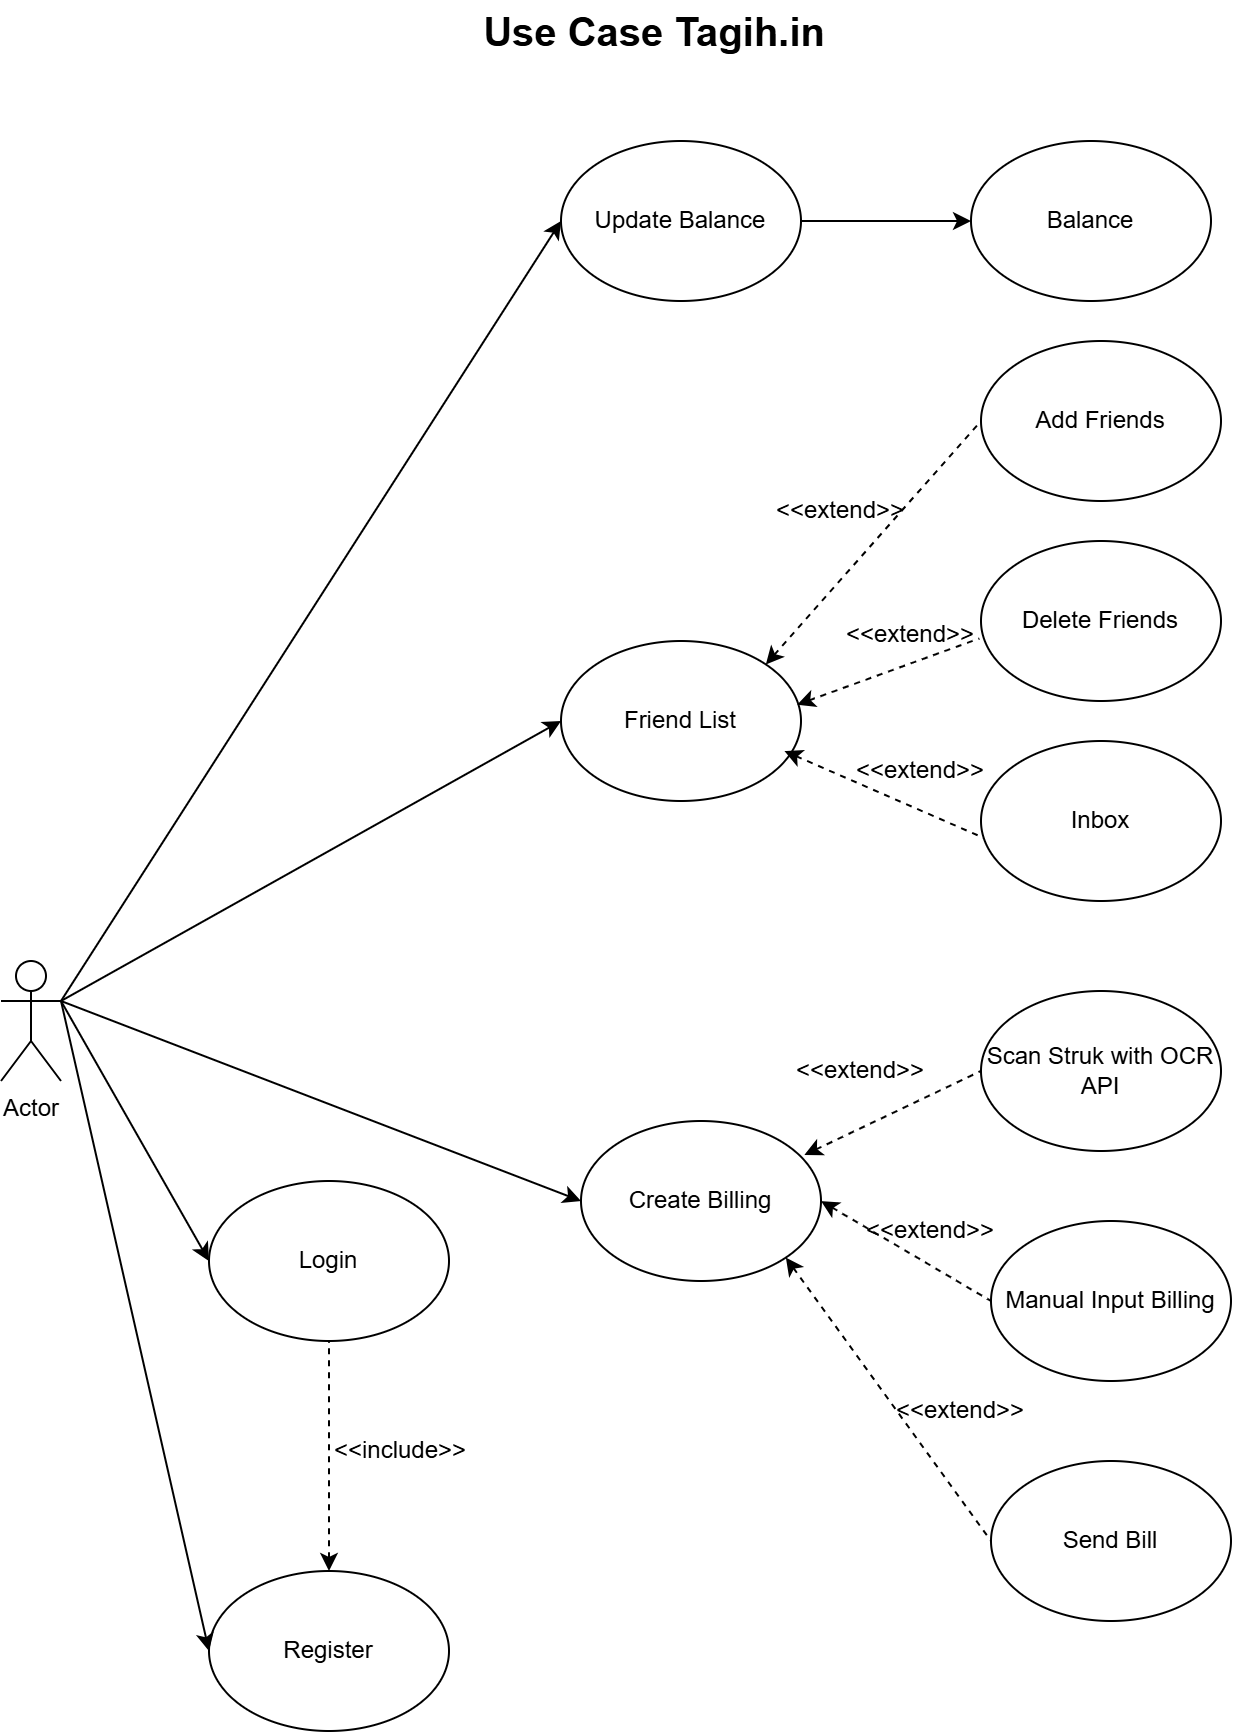

The diagram above was exported from draw.io. Its source (the exported page's mxGraphModel, read from the mxfile embedded in the PNG):
<mxGraphModel dx="1716" dy="2140" grid="1" gridSize="10" guides="1" tooltips="1" connect="1" arrows="0" fold="1" page="1" pageScale="1" pageWidth="827" pageHeight="1169" math="0" shadow="0">
  <root>
    <mxCell id="0" />
    <mxCell id="1" parent="0" />
    <mxCell id="FjYN8-4hVDgzaT9qq2Lv-1" value="Actor" style="shape=umlActor;verticalLabelPosition=bottom;verticalAlign=top;html=1;outlineConnect=0;" vertex="1" parent="1">
      <mxGeometry x="110" y="200" width="30" height="60" as="geometry" />
    </mxCell>
    <mxCell id="FjYN8-4hVDgzaT9qq2Lv-2" value="Login" style="ellipse;whiteSpace=wrap;html=1;" vertex="1" parent="1">
      <mxGeometry x="214" y="310" width="120" height="80" as="geometry" />
    </mxCell>
    <mxCell id="FjYN8-4hVDgzaT9qq2Lv-3" value="Register" style="ellipse;whiteSpace=wrap;html=1;" vertex="1" parent="1">
      <mxGeometry x="214" y="505" width="120" height="80" as="geometry" />
    </mxCell>
    <mxCell id="FjYN8-4hVDgzaT9qq2Lv-5" value="" style="endArrow=classic;html=1;rounded=0;exitX=1;exitY=0.3333333333333333;exitDx=0;exitDy=0;exitPerimeter=0;entryX=0;entryY=0.5;entryDx=0;entryDy=0;" edge="1" parent="1" source="FjYN8-4hVDgzaT9qq2Lv-1" target="FjYN8-4hVDgzaT9qq2Lv-2">
      <mxGeometry width="50" height="50" relative="1" as="geometry">
        <mxPoint x="290" y="270" as="sourcePoint" />
        <mxPoint x="340" y="220" as="targetPoint" />
      </mxGeometry>
    </mxCell>
    <mxCell id="FjYN8-4hVDgzaT9qq2Lv-6" value="" style="endArrow=classic;html=1;rounded=0;exitX=1;exitY=0.3333333333333333;exitDx=0;exitDy=0;exitPerimeter=0;entryX=0;entryY=0.5;entryDx=0;entryDy=0;" edge="1" parent="1" source="FjYN8-4hVDgzaT9qq2Lv-1" target="FjYN8-4hVDgzaT9qq2Lv-3">
      <mxGeometry width="50" height="50" relative="1" as="geometry">
        <mxPoint x="150" y="240" as="sourcePoint" />
        <mxPoint x="224" y="320" as="targetPoint" />
      </mxGeometry>
    </mxCell>
    <mxCell id="FjYN8-4hVDgzaT9qq2Lv-8" value="Friend List" style="ellipse;whiteSpace=wrap;html=1;" vertex="1" parent="1">
      <mxGeometry x="390" y="40" width="120" height="80" as="geometry" />
    </mxCell>
    <mxCell id="FjYN8-4hVDgzaT9qq2Lv-9" value="Create Billing" style="ellipse;whiteSpace=wrap;html=1;" vertex="1" parent="1">
      <mxGeometry x="400" y="280" width="120" height="80" as="geometry" />
    </mxCell>
    <mxCell id="FjYN8-4hVDgzaT9qq2Lv-11" value="Add Friends" style="ellipse;whiteSpace=wrap;html=1;" vertex="1" parent="1">
      <mxGeometry x="600" y="-110" width="120" height="80" as="geometry" />
    </mxCell>
    <mxCell id="FjYN8-4hVDgzaT9qq2Lv-13" value="Delete Friends" style="ellipse;whiteSpace=wrap;html=1;" vertex="1" parent="1">
      <mxGeometry x="600" y="-10" width="120" height="80" as="geometry" />
    </mxCell>
    <mxCell id="FjYN8-4hVDgzaT9qq2Lv-14" value="Inbox" style="ellipse;whiteSpace=wrap;html=1;" vertex="1" parent="1">
      <mxGeometry x="600" y="90" width="120" height="80" as="geometry" />
    </mxCell>
    <mxCell id="FjYN8-4hVDgzaT9qq2Lv-15" value="Scan Struk with OCR API" style="ellipse;whiteSpace=wrap;html=1;" vertex="1" parent="1">
      <mxGeometry x="600" y="215" width="120" height="80" as="geometry" />
    </mxCell>
    <mxCell id="FjYN8-4hVDgzaT9qq2Lv-16" value="Manual Input Billing" style="ellipse;whiteSpace=wrap;html=1;" vertex="1" parent="1">
      <mxGeometry x="605" y="330" width="120" height="80" as="geometry" />
    </mxCell>
    <mxCell id="FjYN8-4hVDgzaT9qq2Lv-17" value="Send Bill" style="ellipse;whiteSpace=wrap;html=1;" vertex="1" parent="1">
      <mxGeometry x="605" y="450" width="120" height="80" as="geometry" />
    </mxCell>
    <mxCell id="FjYN8-4hVDgzaT9qq2Lv-18" value="" style="endArrow=classic;html=1;rounded=0;exitX=1;exitY=0.3333333333333333;exitDx=0;exitDy=0;exitPerimeter=0;entryX=0;entryY=0.5;entryDx=0;entryDy=0;" edge="1" parent="1" source="FjYN8-4hVDgzaT9qq2Lv-1" target="FjYN8-4hVDgzaT9qq2Lv-8">
      <mxGeometry width="50" height="50" relative="1" as="geometry">
        <mxPoint x="360" y="190" as="sourcePoint" />
        <mxPoint x="410" y="140" as="targetPoint" />
      </mxGeometry>
    </mxCell>
    <mxCell id="FjYN8-4hVDgzaT9qq2Lv-19" value="" style="endArrow=classic;html=1;rounded=0;entryX=0;entryY=0.5;entryDx=0;entryDy=0;" edge="1" parent="1" target="FjYN8-4hVDgzaT9qq2Lv-9">
      <mxGeometry width="50" height="50" relative="1" as="geometry">
        <mxPoint x="140" y="220" as="sourcePoint" />
        <mxPoint x="500" y="80" as="targetPoint" />
      </mxGeometry>
    </mxCell>
    <mxCell id="FjYN8-4hVDgzaT9qq2Lv-20" value="Update Balance" style="ellipse;whiteSpace=wrap;html=1;" vertex="1" parent="1">
      <mxGeometry x="390" y="-210" width="120" height="80" as="geometry" />
    </mxCell>
    <mxCell id="FjYN8-4hVDgzaT9qq2Lv-21" value="" style="endArrow=none;dashed=1;html=1;rounded=0;exitX=1;exitY=0;exitDx=0;exitDy=0;entryX=0;entryY=0.5;entryDx=0;entryDy=0;startArrow=classic;startFill=1;" edge="1" parent="1" source="FjYN8-4hVDgzaT9qq2Lv-8" target="FjYN8-4hVDgzaT9qq2Lv-11">
      <mxGeometry width="50" height="50" relative="1" as="geometry">
        <mxPoint x="690" y="-10" as="sourcePoint" />
        <mxPoint x="740" y="-60" as="targetPoint" />
      </mxGeometry>
    </mxCell>
    <mxCell id="FjYN8-4hVDgzaT9qq2Lv-22" value="" style="endArrow=none;dashed=1;html=1;rounded=0;exitX=0.984;exitY=0.398;exitDx=0;exitDy=0;exitPerimeter=0;entryX=-0.007;entryY=0.609;entryDx=0;entryDy=0;entryPerimeter=0;startArrow=classic;startFill=1;" edge="1" parent="1" source="FjYN8-4hVDgzaT9qq2Lv-8" target="FjYN8-4hVDgzaT9qq2Lv-13">
      <mxGeometry width="50" height="50" relative="1" as="geometry">
        <mxPoint x="690" y="159" as="sourcePoint" />
        <mxPoint x="750" y="50" as="targetPoint" />
      </mxGeometry>
    </mxCell>
    <mxCell id="FjYN8-4hVDgzaT9qq2Lv-23" value="" style="endArrow=none;dashed=1;html=1;rounded=0;exitX=0.931;exitY=0.688;exitDx=0;exitDy=0;entryX=0.01;entryY=0.605;entryDx=0;entryDy=0;entryPerimeter=0;startArrow=classic;startFill=1;exitPerimeter=0;" edge="1" parent="1" source="FjYN8-4hVDgzaT9qq2Lv-8" target="FjYN8-4hVDgzaT9qq2Lv-14">
      <mxGeometry width="50" height="50" relative="1" as="geometry">
        <mxPoint x="730" y="63" as="sourcePoint" />
        <mxPoint x="871" y="40" as="targetPoint" />
      </mxGeometry>
    </mxCell>
    <mxCell id="FjYN8-4hVDgzaT9qq2Lv-24" value="&amp;lt;&amp;lt;extend&amp;gt;&amp;gt;" style="text;html=1;align=center;verticalAlign=middle;whiteSpace=wrap;rounded=0;" vertex="1" parent="1">
      <mxGeometry x="500" y="-40" width="60" height="30" as="geometry" />
    </mxCell>
    <mxCell id="FjYN8-4hVDgzaT9qq2Lv-25" value="&amp;lt;&amp;lt;extend&amp;gt;&amp;gt;" style="text;html=1;align=center;verticalAlign=middle;whiteSpace=wrap;rounded=0;" vertex="1" parent="1">
      <mxGeometry x="535" y="22" width="60" height="30" as="geometry" />
    </mxCell>
    <mxCell id="FjYN8-4hVDgzaT9qq2Lv-26" value="&amp;lt;&amp;lt;extend&amp;gt;&amp;gt;" style="text;html=1;align=center;verticalAlign=middle;whiteSpace=wrap;rounded=0;" vertex="1" parent="1">
      <mxGeometry x="540" y="90" width="60" height="30" as="geometry" />
    </mxCell>
    <mxCell id="FjYN8-4hVDgzaT9qq2Lv-27" value="" style="endArrow=none;dashed=1;html=1;rounded=0;exitX=1;exitY=0.5;exitDx=0;exitDy=0;entryX=0;entryY=0.5;entryDx=0;entryDy=0;startArrow=classic;startFill=1;" edge="1" parent="1" source="FjYN8-4hVDgzaT9qq2Lv-9" target="FjYN8-4hVDgzaT9qq2Lv-16">
      <mxGeometry width="50" height="50" relative="1" as="geometry">
        <mxPoint x="500" y="320" as="sourcePoint" />
        <mxPoint x="649" y="373" as="targetPoint" />
      </mxGeometry>
    </mxCell>
    <mxCell id="FjYN8-4hVDgzaT9qq2Lv-30" value="" style="endArrow=none;dashed=1;html=1;rounded=0;exitX=0.931;exitY=0.212;exitDx=0;exitDy=0;entryX=0;entryY=0.5;entryDx=0;entryDy=0;startArrow=classic;startFill=1;exitPerimeter=0;" edge="1" parent="1" source="FjYN8-4hVDgzaT9qq2Lv-9" target="FjYN8-4hVDgzaT9qq2Lv-15">
      <mxGeometry width="50" height="50" relative="1" as="geometry">
        <mxPoint x="620" y="260" as="sourcePoint" />
        <mxPoint x="659" y="433" as="targetPoint" />
      </mxGeometry>
    </mxCell>
    <mxCell id="FjYN8-4hVDgzaT9qq2Lv-31" value="" style="endArrow=none;dashed=1;html=1;rounded=0;exitX=1;exitY=1;exitDx=0;exitDy=0;entryX=0;entryY=0.5;entryDx=0;entryDy=0;startArrow=classic;startFill=1;" edge="1" parent="1" source="FjYN8-4hVDgzaT9qq2Lv-9" target="FjYN8-4hVDgzaT9qq2Lv-17">
      <mxGeometry width="50" height="50" relative="1" as="geometry">
        <mxPoint x="650" y="200" as="sourcePoint" />
        <mxPoint x="768" y="273" as="targetPoint" />
      </mxGeometry>
    </mxCell>
    <mxCell id="FjYN8-4hVDgzaT9qq2Lv-33" value="&amp;lt;&amp;lt;extend&amp;gt;&amp;gt;" style="text;html=1;align=center;verticalAlign=middle;whiteSpace=wrap;rounded=0;" vertex="1" parent="1">
      <mxGeometry x="510" y="240" width="60" height="30" as="geometry" />
    </mxCell>
    <mxCell id="FjYN8-4hVDgzaT9qq2Lv-34" value="&amp;lt;&amp;lt;extend&amp;gt;&amp;gt;" style="text;html=1;align=center;verticalAlign=middle;whiteSpace=wrap;rounded=0;" vertex="1" parent="1">
      <mxGeometry x="545" y="320" width="60" height="30" as="geometry" />
    </mxCell>
    <mxCell id="FjYN8-4hVDgzaT9qq2Lv-35" value="&amp;lt;&amp;lt;extend&amp;gt;&amp;gt;" style="text;html=1;align=center;verticalAlign=middle;whiteSpace=wrap;rounded=0;" vertex="1" parent="1">
      <mxGeometry x="560" y="410" width="60" height="30" as="geometry" />
    </mxCell>
    <mxCell id="FjYN8-4hVDgzaT9qq2Lv-36" value="" style="endArrow=classic;html=1;rounded=0;exitX=1;exitY=0.3333333333333333;exitDx=0;exitDy=0;exitPerimeter=0;entryX=0;entryY=0.5;entryDx=0;entryDy=0;" edge="1" parent="1" source="FjYN8-4hVDgzaT9qq2Lv-1" target="FjYN8-4hVDgzaT9qq2Lv-20">
      <mxGeometry width="50" height="50" relative="1" as="geometry">
        <mxPoint x="190" y="60" as="sourcePoint" />
        <mxPoint x="240" y="10" as="targetPoint" />
      </mxGeometry>
    </mxCell>
    <mxCell id="FjYN8-4hVDgzaT9qq2Lv-37" value="Balance" style="ellipse;whiteSpace=wrap;html=1;" vertex="1" parent="1">
      <mxGeometry x="595" y="-210" width="120" height="80" as="geometry" />
    </mxCell>
    <mxCell id="FjYN8-4hVDgzaT9qq2Lv-38" value="" style="endArrow=classic;html=1;rounded=0;exitX=1;exitY=0.5;exitDx=0;exitDy=0;entryX=0;entryY=0.5;entryDx=0;entryDy=0;" edge="1" parent="1" source="FjYN8-4hVDgzaT9qq2Lv-20" target="FjYN8-4hVDgzaT9qq2Lv-37">
      <mxGeometry width="50" height="50" relative="1" as="geometry">
        <mxPoint x="470" y="70" as="sourcePoint" />
        <mxPoint x="520" y="20" as="targetPoint" />
      </mxGeometry>
    </mxCell>
    <mxCell id="FjYN8-4hVDgzaT9qq2Lv-39" value="&lt;font style=&quot;font-size: 20px;&quot;&gt;&lt;b&gt;Use Case Tagih.in&lt;/b&gt;&lt;/font&gt;" style="text;html=1;align=center;verticalAlign=middle;whiteSpace=wrap;rounded=0;" vertex="1" parent="1">
      <mxGeometry x="334" y="-280" width="206" height="30" as="geometry" />
    </mxCell>
    <mxCell id="FjYN8-4hVDgzaT9qq2Lv-41" value="" style="endArrow=none;dashed=1;html=1;rounded=0;exitX=0.5;exitY=0;exitDx=0;exitDy=0;entryX=0.5;entryY=1;entryDx=0;entryDy=0;startArrow=classic;startFill=1;" edge="1" parent="1" source="FjYN8-4hVDgzaT9qq2Lv-3" target="FjYN8-4hVDgzaT9qq2Lv-2">
      <mxGeometry width="50" height="50" relative="1" as="geometry">
        <mxPoint x="430" y="230" as="sourcePoint" />
        <mxPoint x="480" y="180" as="targetPoint" />
      </mxGeometry>
    </mxCell>
    <mxCell id="FjYN8-4hVDgzaT9qq2Lv-42" value="&amp;lt;&amp;lt;include&amp;gt;&amp;gt;" style="text;html=1;align=center;verticalAlign=middle;whiteSpace=wrap;rounded=0;" vertex="1" parent="1">
      <mxGeometry x="280" y="430" width="60" height="30" as="geometry" />
    </mxCell>
  </root>
</mxGraphModel>